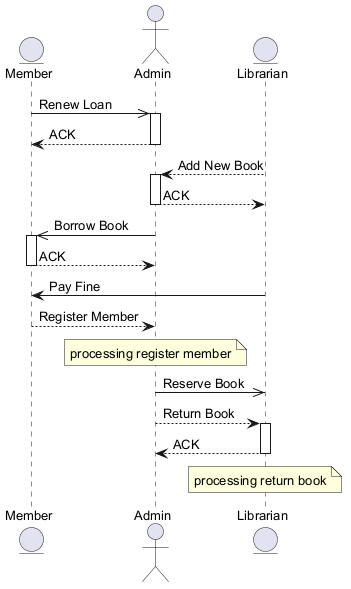

The diagram above was rendered by PlantUML. Its source (embedded in the PNG):
@startuml
skinparam backgroundColor #FFFFFF
skinparam classBackgroundColor #F1F8E9
skinparam classBorderColor #33691E
skinparam defaultFontSize 13
entity "Member" as M
actor "Admin" as A
entity "Librarian" as L
M ->> A : Renew Loan
activate A
A --> M : ACK
deactivate A
L --> A : Add New Book
activate A
A --> L : ACK
deactivate A
A ->> M : Borrow Book
activate M
M --> A : ACK
deactivate M
L -> M : Pay Fine
M --> A : Register Member
note over A : processing register member
A ->> L : Reserve Book
A --> L : Return Book
activate L
L --> A : ACK
deactivate L
note over L : processing return book
@enduml